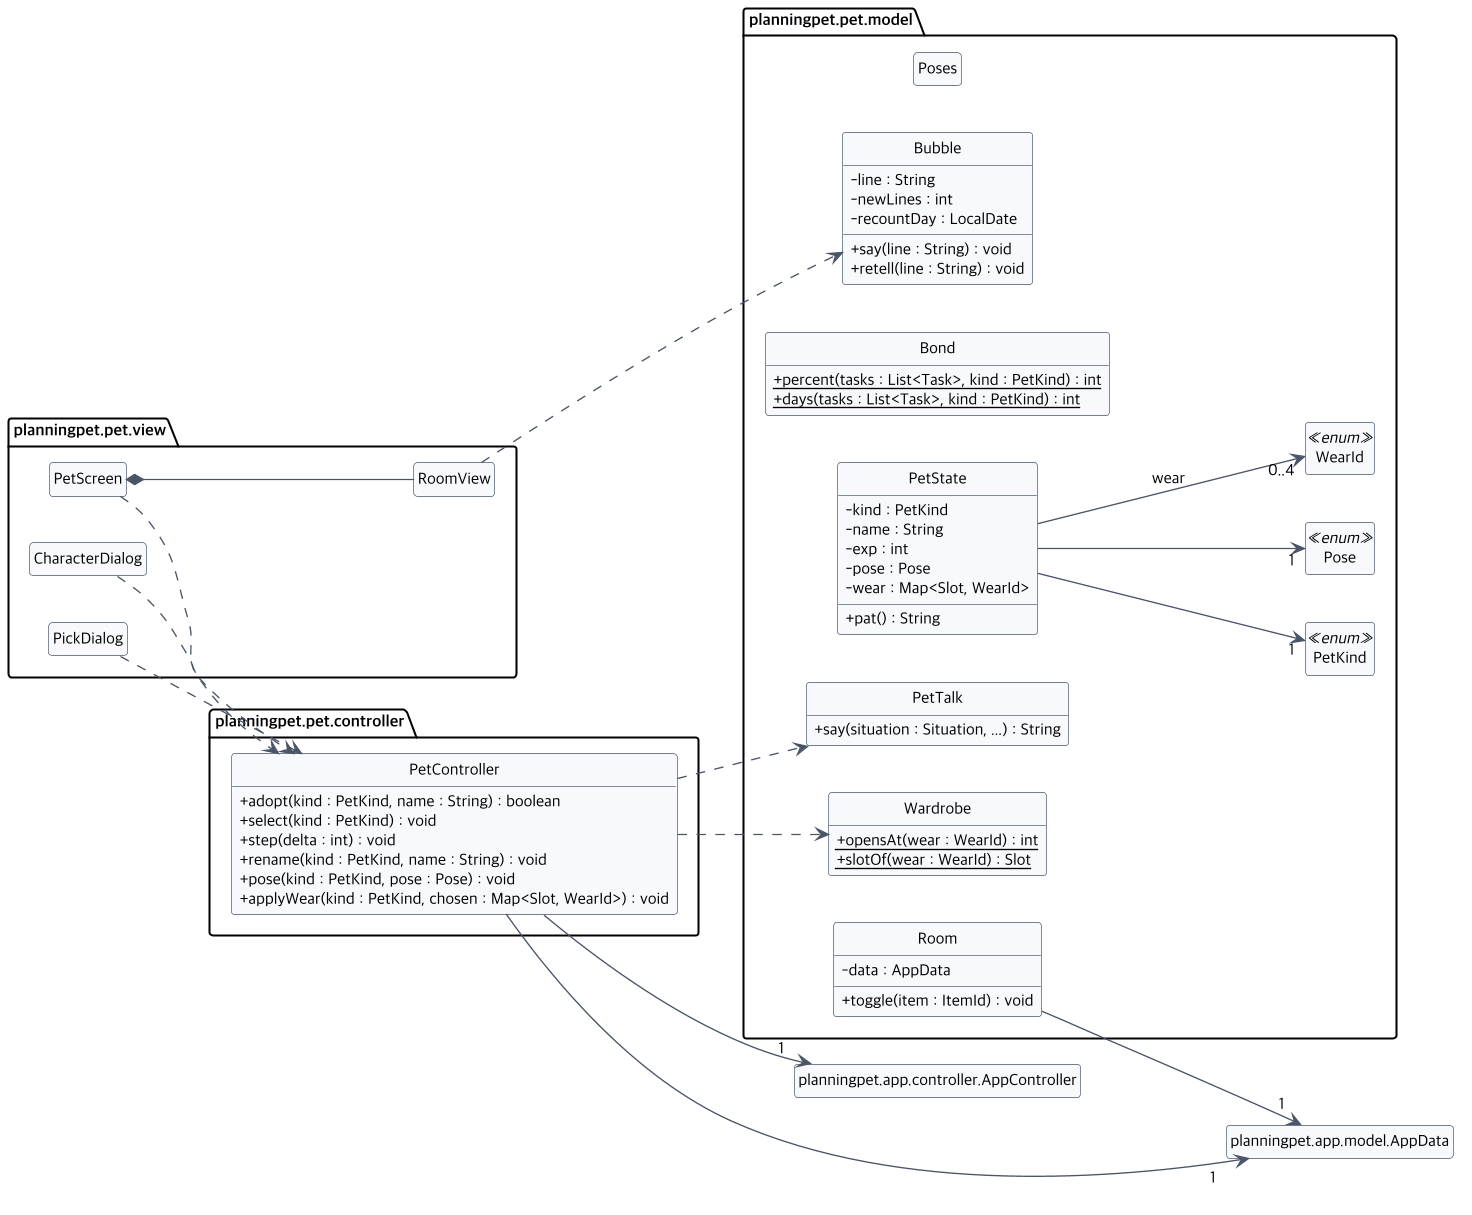

The diagram above was rendered by PlantUML. Its source (embedded in the PNG):
@startuml class-pet
!include class-common.iuml
left to right direction
package planningpet.pet.view {
  class PetScreen
  class RoomView
  class CharacterDialog
  class PickDialog
}
package planningpet.pet.controller {
  class PetController {
    + adopt(kind : PetKind, name : String) : boolean
    + select(kind : PetKind) : void
    + step(delta : int) : void
    + rename(kind : PetKind, name : String) : void
    + pose(kind : PetKind, pose : Pose) : void
    + applyWear(kind : PetKind, chosen : Map<Slot, WearId>) : void
  }
}
package planningpet.pet.model {
  class PetState {
    - kind : PetKind
    - name : String
    - exp : int
    - pose : Pose
    - wear : Map<Slot, WearId>
    + pat() : String
  }
  class PetTalk {
    + say(situation : Situation, ...) : String
  }
  class Bubble {
    - line : String
    - newLines : int
    - recountDay : LocalDate
    + say(line : String) : void
    + retell(line : String) : void
  }
  class Room {
    - data : AppData
    + toggle(item : ItemId) : void
  }
  class Bond {
    {static} + percent(tasks : List<Task>, kind : PetKind) : int
    {static} + days(tasks : List<Task>, kind : PetKind) : int
  }
  class Wardrobe {
    {static} + opensAt(wear : WearId) : int
    {static} + slotOf(wear : WearId) : Slot
  }
  class Poses
  enum PetKind <<enum>>
  enum Pose <<enum>>
  enum WearId <<enum>>
}
PetScreen *-- RoomView
PetScreen ..> PetController
CharacterDialog ..> PetController
PickDialog ..> PetController
RoomView ..> Bubble
PetController --> "1" planningpet.app.controller.AppController
PetController --> "1" planningpet.app.model.AppData
PetController ..> Wardrobe
PetController ..> PetTalk
PetState --> "1" PetKind
PetState --> "1" Pose
PetState --> "0..4" WearId : wear
Room --> "1" planningpet.app.model.AppData
@enduml